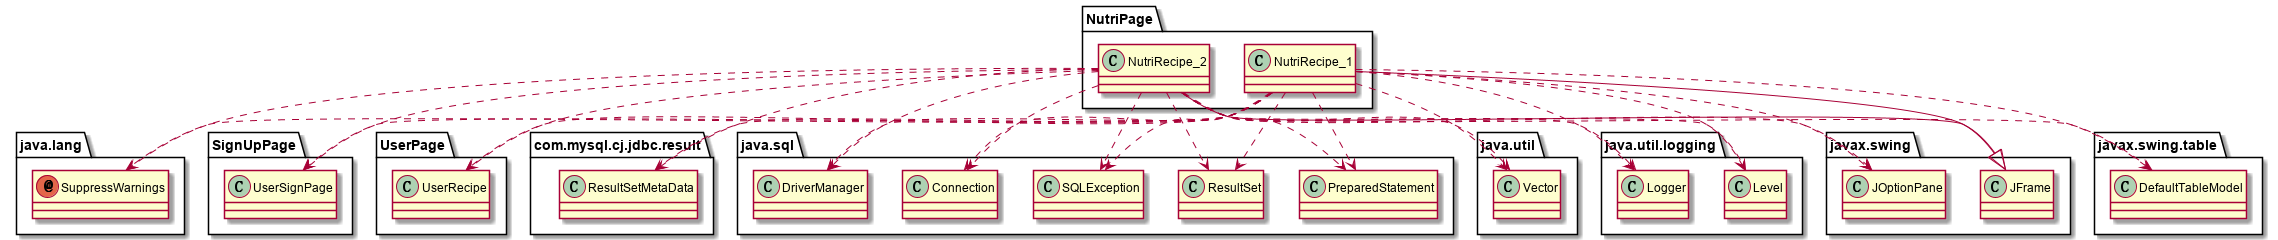

The diagram above was rendered by PlantUML. Its source (embedded in the PNG):
@startuml
annotation java.lang.SuppressWarnings
class NutriPage.NutriRecipe_1
class NutriPage.NutriRecipe_2
class SignUpPage.UserSignPage
class UserPage.UserRecipe
class com.mysql.cj.jdbc.result.ResultSetMetaData
class java.sql.Connection
class java.sql.DriverManager
class java.sql.PreparedStatement
class java.sql.ResultSet
class java.sql.SQLException
class java.util.Vector
class java.util.logging.Level
class java.util.logging.Logger
class javax.swing.JFrame
class javax.swing.JOptionPane
class javax.swing.table.DefaultTableModel
NutriPage.NutriRecipe_1 ..> java.lang.SuppressWarnings
NutriPage.NutriRecipe_1 ..> SignUpPage.UserSignPage
NutriPage.NutriRecipe_1 ..> UserPage.UserRecipe
NutriPage.NutriRecipe_1 ..> com.mysql.cj.jdbc.result.ResultSetMetaData
NutriPage.NutriRecipe_1 ..> java.sql.Connection
NutriPage.NutriRecipe_1 ..> java.sql.DriverManager
NutriPage.NutriRecipe_1 ..> java.sql.PreparedStatement
NutriPage.NutriRecipe_1 ..> java.sql.ResultSet
NutriPage.NutriRecipe_1 ..> java.sql.SQLException
NutriPage.NutriRecipe_1 ..> java.util.Vector
NutriPage.NutriRecipe_1 ..> java.util.logging.Level
NutriPage.NutriRecipe_1 ..> java.util.logging.Logger
NutriPage.NutriRecipe_1 --|> javax.swing.JFrame
NutriPage.NutriRecipe_1 ..> javax.swing.JOptionPane
NutriPage.NutriRecipe_1 ..> javax.swing.table.DefaultTableModel
NutriPage.NutriRecipe_2 ..> java.lang.SuppressWarnings
NutriPage.NutriRecipe_2 ..> SignUpPage.UserSignPage
NutriPage.NutriRecipe_2 ..> UserPage.UserRecipe
NutriPage.NutriRecipe_2 ..> com.mysql.cj.jdbc.result.ResultSetMetaData
NutriPage.NutriRecipe_2 ..> java.sql.Connection
NutriPage.NutriRecipe_2 ..> java.sql.DriverManager
NutriPage.NutriRecipe_2 ..> java.sql.PreparedStatement
NutriPage.NutriRecipe_2 ..> java.sql.ResultSet
NutriPage.NutriRecipe_2 ..> java.sql.SQLException
NutriPage.NutriRecipe_2 ..> java.util.Vector
NutriPage.NutriRecipe_2 ..> java.util.logging.Level
NutriPage.NutriRecipe_2 ..> java.util.logging.Logger
NutriPage.NutriRecipe_2 --|> javax.swing.JFrame
NutriPage.NutriRecipe_2 ..> javax.swing.JOptionPane
NutriPage.NutriRecipe_2 ..> javax.swing.table.DefaultTableModel
@enduml